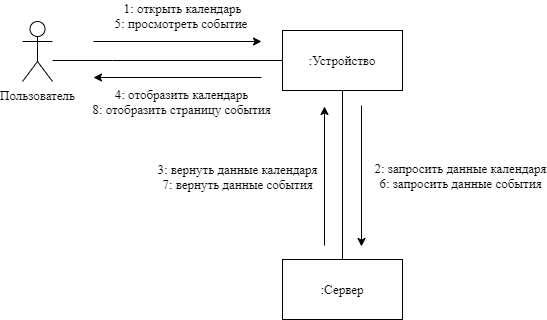

The diagram above was exported from draw.io. Its source (the exported page's mxGraphModel, read from the mxfile embedded in the PNG):
<mxGraphModel dx="1086" dy="846" grid="0" gridSize="10" guides="1" tooltips="1" connect="1" arrows="1" fold="1" page="0" pageScale="1" pageWidth="827" pageHeight="1169" math="0" shadow="0">
  <root>
    <mxCell id="0" />
    <mxCell id="1" parent="0" />
    <mxCell id="4dtV_2NDZENTo7Kaqqf6-1" style="edgeStyle=orthogonalEdgeStyle;rounded=0;orthogonalLoop=1;jettySize=auto;html=1;entryX=0;entryY=0.5;entryDx=0;entryDy=0;endArrow=none;endFill=0;fontSize=13;fontFamily=Times New Roman;" parent="1" source="4dtV_2NDZENTo7Kaqqf6-2" target="4dtV_2NDZENTo7Kaqqf6-4" edge="1">
      <mxGeometry relative="1" as="geometry">
        <Array as="points">
          <mxPoint x="324" y="320" />
          <mxPoint x="324" y="320" />
        </Array>
      </mxGeometry>
    </mxCell>
    <mxCell id="4dtV_2NDZENTo7Kaqqf6-2" value="Пользователь" style="shape=umlActor;verticalLabelPosition=bottom;verticalAlign=top;html=1;outlineConnect=0;fontSize=13;fontFamily=Times New Roman;" parent="1" vertex="1">
      <mxGeometry x="234" y="281" width="30" height="60" as="geometry" />
    </mxCell>
    <mxCell id="4dtV_2NDZENTo7Kaqqf6-3" style="edgeStyle=orthogonalEdgeStyle;rounded=0;orthogonalLoop=1;jettySize=auto;html=1;entryX=0.5;entryY=0;entryDx=0;entryDy=0;endArrow=none;endFill=0;fontSize=13;fontFamily=Times New Roman;" parent="1" source="4dtV_2NDZENTo7Kaqqf6-4" target="4dtV_2NDZENTo7Kaqqf6-5" edge="1">
      <mxGeometry relative="1" as="geometry" />
    </mxCell>
    <mxCell id="4dtV_2NDZENTo7Kaqqf6-4" value=":Устройство" style="rounded=0;whiteSpace=wrap;html=1;fontSize=13;fontFamily=Times New Roman;" parent="1" vertex="1">
      <mxGeometry x="494" y="290" width="120" height="60" as="geometry" />
    </mxCell>
    <mxCell id="4dtV_2NDZENTo7Kaqqf6-5" value=":Сервер" style="rounded=0;whiteSpace=wrap;html=1;fontSize=13;fontFamily=Times New Roman;" parent="1" vertex="1">
      <mxGeometry x="494" y="519" width="120" height="60" as="geometry" />
    </mxCell>
    <mxCell id="4dtV_2NDZENTo7Kaqqf6-6" value="" style="endArrow=classic;html=1;fontSize=13;fontFamily=Times New Roman;" parent="1" edge="1">
      <mxGeometry width="50" height="50" relative="1" as="geometry">
        <mxPoint x="305" y="301" as="sourcePoint" />
        <mxPoint x="473" y="301" as="targetPoint" />
      </mxGeometry>
    </mxCell>
    <mxCell id="4dtV_2NDZENTo7Kaqqf6-7" value="1: открыть календарь&lt;br style=&quot;font-size: 13px;&quot;&gt;5: просмотреть событие&amp;nbsp;" style="edgeLabel;html=1;align=center;verticalAlign=middle;resizable=0;points=[];fontSize=13;fontFamily=Times New Roman;" parent="4dtV_2NDZENTo7Kaqqf6-6" vertex="1" connectable="0">
      <mxGeometry x="-0.2143" y="2" relative="1" as="geometry">
        <mxPoint x="22.17" y="-25" as="offset" />
      </mxGeometry>
    </mxCell>
    <mxCell id="4dtV_2NDZENTo7Kaqqf6-8" value="2: запросить данные календаря&lt;br style=&quot;font-size: 13px&quot;&gt;6: запросить данные события" style="endArrow=classic;html=1;fontSize=13;fontFamily=Times New Roman;" parent="1" edge="1">
      <mxGeometry x="-0.0071" y="99" width="50" height="50" relative="1" as="geometry">
        <mxPoint x="573" y="365" as="sourcePoint" />
        <mxPoint x="573" y="506" as="targetPoint" />
        <mxPoint as="offset" />
      </mxGeometry>
    </mxCell>
    <mxCell id="4dtV_2NDZENTo7Kaqqf6-9" value="3: вернуть данные календаря&lt;br style=&quot;font-size: 13px;&quot;&gt;7: вернуть данные события" style="endArrow=none;html=1;startArrow=classic;startFill=1;endFill=0;fontSize=13;fontFamily=Times New Roman;" parent="1" edge="1">
      <mxGeometry x="0.0072" y="-87" width="50" height="50" relative="1" as="geometry">
        <mxPoint x="536" y="366" as="sourcePoint" />
        <mxPoint x="536" y="505" as="targetPoint" />
        <mxPoint as="offset" />
      </mxGeometry>
    </mxCell>
    <mxCell id="4dtV_2NDZENTo7Kaqqf6-10" value="" style="endArrow=none;html=1;endFill=0;startArrow=classic;startFill=1;fontSize=13;fontFamily=Times New Roman;" parent="1" edge="1">
      <mxGeometry width="50" height="50" relative="1" as="geometry">
        <mxPoint x="305" y="337" as="sourcePoint" />
        <mxPoint x="473" y="337" as="targetPoint" />
      </mxGeometry>
    </mxCell>
    <mxCell id="4dtV_2NDZENTo7Kaqqf6-11" value="4: отобразить календарь&lt;br style=&quot;font-size: 13px;&quot;&gt;8: отобразить страницу события" style="edgeLabel;html=1;align=center;verticalAlign=middle;resizable=0;points=[];fontSize=13;fontFamily=Times New Roman;" parent="4dtV_2NDZENTo7Kaqqf6-10" vertex="1" connectable="0">
      <mxGeometry x="-0.2143" relative="1" as="geometry">
        <mxPoint x="21.17" y="23" as="offset" />
      </mxGeometry>
    </mxCell>
  </root>
</mxGraphModel>